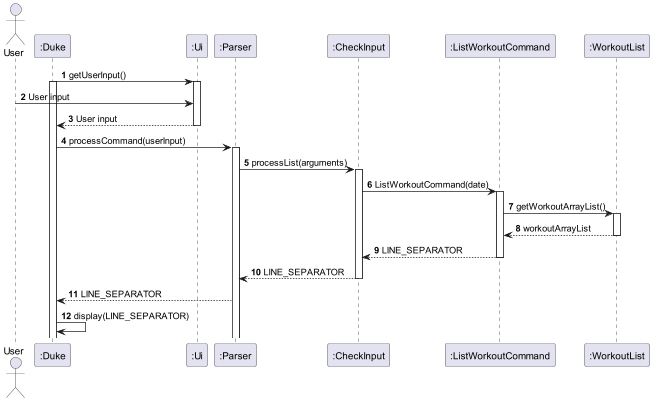

The diagram above was rendered by PlantUML. Its source (embedded in the PNG):
@startuml
'https://plantuml.com/sequence-diagram

autonumber
actor User
participant ":Duke" as Duke
participant ":Ui" as Ui
participant ":Parser" as Parser
participant ":CheckInput" as CheckInputs
participant ":ListWorkoutCommand" as ListWorkoutCommand
participant ":WorkoutList" as WorkoutList


Duke -> Ui: getUserInput()
activate Duke
activate Ui
User -> Ui: User input
return User input
Duke -> Parser : processCommand(userInput)
activate Parser
Parser -> CheckInputs : processList(arguments)
activate CheckInputs
CheckInputs -> ListWorkoutCommand : ListWorkoutCommand(date)
activate ListWorkoutCommand
ListWorkoutCommand -> WorkoutList : getWorkoutArrayList()
activate WorkoutList
return workoutArrayList
ListWorkoutCommand --> CheckInputs : LINE_SEPARATOR
deactivate ListWorkoutCommand
CheckInputs --> Parser : LINE_SEPARATOR
deactivate CheckInputs
Parser --> Duke : LINE_SEPARATOR
Duke -> Duke : display(LINE_SEPARATOR)

@enduml